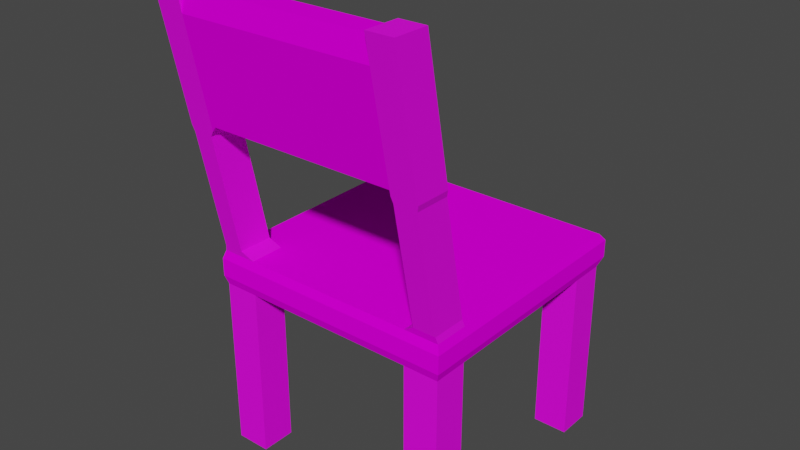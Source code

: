 # Source: chair.blend  (saved by Blender 2.93.21; exported with 4.5.12 LTS)
import bpy
from mathutils import Matrix  # noqa: F401  (used for matrix-valued properties, if any)

bpy.ops.wm.read_factory_settings(use_empty=True)
scene = bpy.context.scene
scene.name = 'Scene'

# ---- collections
col_collection = bpy.data.collections.new('Collection'); scene.collection.children.link(col_collection)

# ---- images (referenced by path relative to the original .blend; pixels are not part of the script)
import os
ASSET_DIR = os.environ.get("B2B_ASSET_DIR", "")  # directory of the original .blend (textures are referenced by path, not embedded)
HERE = os.path.dirname(os.path.abspath(__file__))  # packed textures are extracted next to this script under _unpacked/

def load_image(name, relpath, width, height, colorspace="sRGB"):
    """Load a texture the original file referenced (path relative to the .blend, or extracted next to this script)."""
    p = next((c for c in (os.path.join(HERE, relpath), os.path.join(ASSET_DIR, relpath)) if relpath and os.path.exists(c)), "")
    if p:
        img = bpy.data.images.load(p, check_existing=True)
        img.name = name
    else:  # same state as the original file: an image datablock whose file is absent (Cycles renders it pink)
        img = bpy.data.images.new(name, width, height)
        img.source = "FILE"
        img.filepath = "//" + (relpath or name)
    img.colorspace_settings.name = colorspace
    return img
img_leather_01_png = load_image('leather_01.png', 'leather_01.png', 1024, 1024, 'sRGB')
img_fabric_base_color = load_image('fabric Base Color', '', 1024, 1024, 'sRGB')
img_wood_fine_03_png = load_image('Wood_Fine_03.png', 'Wood_Fine_03.png', 1024, 1024, 'sRGB')

# ---- materials (node trees are filled in below, after node groups)
mat_fabric = bpy.data.materials.new('fabric')
mat_fabric.use_transparent_shadow = False
mat_wood = bpy.data.materials.new('wood')
mat_wood.use_transparent_shadow = False

# ---- material node trees
mat_fabric.use_nodes = True; mat_fabric.node_tree.nodes.clear()
_N = mat_fabric.node_tree.nodes; _L = mat_fabric.node_tree.links
n0 = _N.new('ShaderNodeBsdfPrincipled'); n0.name = 'Principled BSDF'; n0.location = (10, 300)
n0.distribution = 'GGX'
n0.subsurface_method = 'BURLEY'
n0.inputs[2].default_value = 1.0
n0.inputs[3].default_value = 1.45
n0.inputs[13].default_value = 0.0
n0.inputs[20].default_value = 0.08147
n0.inputs[27].default_value = (0.0, 0.0, 0.0, 1.0)
n0.inputs[28].default_value = 1.0
n1 = _N.new('ShaderNodeOutputMaterial'); n1.name = 'Material Output'; n1.location = (300, 300)
n2 = _N.new('ShaderNodeTexImage'); n2.name = 'Image Texture'; n2.location = (-280, 280)
n2.image = img_leather_01_png
n3 = _N.new('ShaderNodeTexImage'); n3.name = 'Image Texture.001'; n3.location = (0, 0)
n3.image = img_fabric_base_color
_L.new(n0.outputs[0], n1.inputs[0])
_L.new(n2.outputs[0], n0.inputs[0])
n1.is_active_output = True
mat_wood.use_nodes = True; mat_wood.node_tree.nodes.clear()
_N = mat_wood.node_tree.nodes; _L = mat_wood.node_tree.links
n0 = _N.new('ShaderNodeBsdfPrincipled'); n0.name = 'Principled BSDF'; n0.location = (10, 300)
n0.distribution = 'GGX'
n0.subsurface_method = 'BURLEY'
n0.inputs[2].default_value = 0.7868
n0.inputs[3].default_value = 1.45
n0.inputs[13].default_value = 0.1912
n0.inputs[27].default_value = (0.0, 0.0, 0.0, 1.0)
n0.inputs[28].default_value = 1.0
n1 = _N.new('ShaderNodeOutputMaterial'); n1.name = 'Material Output'; n1.location = (300, 300)
n2 = _N.new('ShaderNodeTexImage'); n2.name = 'Image Texture'; n2.location = (-280, 280)
n2.image = img_wood_fine_03_png
_L.new(n0.outputs[0], n1.inputs[0])
_L.new(n2.outputs[0], n0.inputs[0])
n1.is_active_output = True

# ---- world
world_world = bpy.data.worlds.new('World'); scene.world = world_world
world_world.use_nodes = True; world_world.node_tree.nodes.clear()
_N = world_world.node_tree.nodes; _L = world_world.node_tree.links
n0 = _N.new('ShaderNodeOutputWorld'); n0.name = 'World Output'; n0.location = (300, 300)
n1 = _N.new('ShaderNodeBackground'); n1.name = 'Background'; n1.location = (10, 300)
n1.inputs[0].default_value = (0.05088, 0.05088, 0.05088, 1.0)
_L.new(n1.outputs[0], n0.inputs[0])
n0.is_active_output = True
world_world.color = (0.05088, 0.05088, 0.05088)
world_world.use_sun_shadow = False
world_world.sun_shadow_jitter_overblur = 0.0

# ---- meshes
me_cube_001 = bpy.data.meshes.new('Cube.001')
me_cube_001.from_pydata([(-0.2, -0.2, 0.0), (-0.2, -0.2, 2.0), (-0.2, 0.2, 0.0), (-0.2, 0.2, 2.0), (0.2, -0.2, 0.0), (0.2, -0.2, 2.0), (0.2, 0.2, 0.0), (0.2, 0.2, 2.0), (2.2, -0.2, 2.0), (2.2, 0.2, 2.0), (2.6, -0.2, 2.0), (2.6, 0.2, 2.0), (2.2, -0.2, 0.0), (2.2, 0.2, 0.0), (2.6, -0.2, 0.0), (2.6, 0.2, 0.0), (-0.2, -2.2, 2.0), (0.2, -2.2, 2.0), (2.2, -2.2, 2.0), (2.6, -2.2, 2.0), (-0.2, -2.6, 2.0), (0.2, -2.6, 2.0), (2.2, -2.6, 2.0), (2.6, -2.6, 2.0), (-0.2, -2.2, 0.0), (0.2, -2.2, 0.0), (-0.2, -2.6, 0.0), (0.2, -2.6, 0.0), (2.2, -2.2, 0.0), (2.6, -2.2, 0.0), (2.2, -2.6, 0.0), (2.6, -2.6, 0.0), (-0.2, -0.2, 2.4), (-0.2, 0.2, 2.4), (0.2, -0.2, 2.4), (0.2, 0.2, 2.4), (2.2, -0.2, 2.4), (2.2, 0.2, 2.4), (2.6, -0.2, 2.4), (2.6, 0.2, 2.4), (-0.2, -2.2, 2.4), (0.2, -2.2, 2.4), (2.2, -2.2, 2.4), (2.6, -2.2, 2.4), (-0.2, -2.6, 2.4), (0.2, -2.6, 2.4), (2.2, -2.6, 2.4), (2.6, -2.6, 2.4), (-0.2, -2.8, 5.4), (0.1, -2.8, 5.4), (2.3, -2.8, 5.4), (2.6, -2.8, 5.4), (-0.2, -3.2, 5.4), (0.1, -3.2, 5.4), (2.3, -3.2, 5.4), (2.6, -3.2, 5.4), (1.8, 0.2, 2.0), (1.8, -2.6, 2.0), (1.8, -0.2, 2.4), (1.8, 0.2, 2.4), (1.8, -2.2, 2.4), (1.8, -2.6, 2.4), (0.6, 0.2, 2.0), (0.6, 0.2, 2.4), (0.6, -2.6, 2.0), (0.6, -0.2, 2.4), (0.6, -2.2, 2.4), (0.6, -2.6, 2.4), (1.8, -2.2, 2.0), (0.6, -2.2, 2.0), (1.8, -0.2, 2.0), (0.6, -0.2, 2.0), (1.8, -2.638, 3.9), (0.6, -2.638, 3.9), (2.6, -2.5, 3.9), (2.6, -2.9, 3.9), (-0.2, -2.5, 3.9), (-0.2, -2.9, 3.9), (1.8, -2.765, 3.9), (0.6, -2.765, 3.9), (0.1, -2.5, 3.9), (0.1, -2.9, 3.9), (2.3, -2.5, 3.9), (2.3, -2.9, 3.9), (1.8, -2.74, 5.1), (0.6, -2.74, 5.1), (1.8, -3.14, 5.1), (0.6, -3.14, 5.1), (2.6, -3.14, 5.1), (2.6, -2.74, 5.1), (2.3, -3.14, 5.1), (2.3, -2.74, 5.1), (-0.2, -2.74, 5.1), (-0.2, -3.14, 5.1), (0.1, -2.74, 5.1), (0.1, -3.14, 5.1), (2.58, -2.215, 2.475), (2.58, -2.615, 2.475), (2.32, -2.215, 2.475), (2.32, -2.615, 2.475), (2.58, -2.886, 3.829), (2.32, -2.486, 3.829), (2.32, -2.886, 3.829), (2.58, -2.486, 3.829), (0.05, -2.215, 2.475), (-0.18, -2.615, 2.475), (-0.18, -2.215, 2.475), (0.05, -2.615, 2.475), (0.05, -2.486, 3.829), (-0.18, -2.486, 3.829), (0.05, -2.886, 3.829), (-0.18, -2.886, 3.829), (2.222, 0.2901, 2.302), (0.1777, 0.2901, 2.302), (2.631, -2.631, 2.302), (2.631, -2.222, 2.302), (2.631, -0.1777, 2.302), (2.222, -2.631, 2.302), (2.631, 0.2901, 2.302), (0.1777, -2.631, 2.302), (-0.2312, -2.222, 2.302), (-0.2312, -2.631, 2.302), (-0.2312, -0.1777, 2.302), (-0.2312, 0.2901, 2.302), (1.813, -2.631, 2.302), (1.813, 0.2901, 2.302), (0.5866, -2.631, 2.302), (0.5866, 0.2901, 2.302), (2.222, 0.2901, 2.098), (2.631, -2.631, 2.098), (2.631, -0.1777, 2.098), (2.222, -2.631, 2.098), (2.631, 0.2901, 2.098), (-0.2312, -2.631, 2.098), (-0.2312, 0.2901, 2.098), (0.1777, 0.2901, 2.098), (2.631, -2.222, 2.098), (0.1777, -2.631, 2.098), (-0.2312, -2.222, 2.098), (-0.2312, -0.1777, 2.098), (1.813, -2.631, 2.098), (1.813, 0.2901, 2.098), (0.5866, -2.631, 2.098), (0.5866, 0.2901, 2.098), (1.8, -2.841, 5.351), (1.8, -3.12, 5.351), (0.6, -2.841, 5.351), (0.6, -3.12, 5.351), (2.25, -2.638, 3.9), (2.25, -2.765, 3.9), (2.25, -2.74, 5.1), (2.25, -3.14, 5.1), (2.25, -2.841, 5.351), (2.25, -3.12, 5.351), (0.15, -3.14, 5.1), (0.15, -2.74, 5.1), (0.15, -2.765, 3.9), (0.15, -2.638, 3.9), (0.15, -2.841, 5.351), (0.15, -3.12, 5.351), (1.8, -2.512, 3.96), (0.6, -2.512, 3.96), (2.6, -2.512, 3.96), (-0.2, -2.912, 3.96), (0.1, -2.512, 3.96), (1.8, -2.912, 3.96), (2.3, -2.912, 3.96), (2.3, -2.512, 3.96), (0.6, -2.912, 3.96), (2.6, -2.912, 3.96), (-0.2, -2.512, 3.96), (0.1, -2.912, 3.96), (2.25, -2.912, 3.96), (2.25, -2.512, 3.96), (0.15, -2.912, 3.96), (0.15, -2.512, 3.96), (2.3, -2.841, 5.351), (2.3, -3.12, 5.351), (0.1, -2.841, 5.351), (0.1, -3.12, 5.351)], [], [(0, 1, 3, 2), (2, 3, 7, 6), (6, 7, 5, 4), (4, 5, 1, 0), (2, 6, 4, 0), (121, 44, 40, 120), (166, 83, 75, 169), (9, 13, 12, 8), (13, 15, 14, 12), (11, 15, 13, 9), (10, 14, 15, 11), (8, 12, 14, 10), (118, 39, 38, 116), (102, 100, 75, 83), (116, 38, 43, 115), (127, 113, 35, 63), (18, 19, 29, 28), (114, 115, 43, 47), (16, 24, 26, 20), (25, 27, 26, 24), (17, 25, 24, 16), (20, 26, 27, 21), (21, 27, 25, 17), (28, 29, 31, 30), (22, 18, 28, 30), (23, 22, 30, 31), (19, 23, 31, 29), (35, 33, 32, 34), (59, 58, 36, 37), (37, 36, 38, 39), (36, 42, 43, 38), (65, 34, 41, 66), (34, 32, 40, 41), (167, 162, 74, 82), (123, 122, 32, 33), (112, 37, 39, 118), (122, 120, 40, 32), (119, 45, 44, 121), (108, 109, 76, 80), (124, 117, 46, 61), (113, 123, 33, 35), (117, 114, 47, 46), (175, 164, 94, 155), (153, 145, 86, 151), (101, 82, 74, 103), (160, 161, 85, 84), (98, 42, 46, 99), (110, 81, 77, 111), (93, 52, 48, 92), (88, 89, 51, 55), (168, 165, 86, 87), (93, 95, 53, 52), (49, 48, 52, 53), (50, 54, 55, 51), (152, 153, 177, 176), (126, 124, 61, 67), (36, 58, 60, 42), (63, 65, 58, 59), (112, 125, 59, 37), (35, 34, 65, 63), (119, 126, 67, 45), (164, 80, 76, 170), (58, 65, 66, 60), (125, 127, 63, 59), (57, 64, 69, 68), (57, 68, 18, 22), (17, 69, 64, 21), (62, 56, 70, 71), (8, 70, 56, 9), (7, 62, 71, 5), (69, 17, 5, 71), (69, 71, 70, 68), (68, 70, 8, 18), (8, 10, 19, 18), (5, 17, 16, 1), (67, 61, 60, 66), (100, 103, 74, 75), (111, 77, 76, 109), (173, 160, 84, 150), (169, 162, 89, 88), (50, 51, 89, 91), (54, 90, 88, 55), (49, 94, 92, 48), (163, 171, 95, 93), (163, 93, 92, 170), (172, 166, 90, 151), (174, 171, 81, 156), (42, 60, 61, 46), (67, 66, 41, 45), (104, 107, 45, 41), (148, 149, 78, 72), (156, 157, 73, 79), (78, 79, 73, 72), (47, 43, 96, 97), (101, 98, 99, 102), (42, 98, 96, 43), (46, 47, 97, 99), (82, 101, 102, 83), (97, 96, 103, 100), (98, 101, 103, 96), (99, 97, 100, 102), (108, 110, 107, 104), (44, 105, 106, 40), (45, 107, 105, 44), (41, 40, 106, 104), (80, 81, 110, 108), (105, 111, 109, 106), (107, 110, 111, 105), (104, 106, 109, 108), (141, 143, 127, 125), (137, 142, 126, 119), (128, 141, 125, 112), (142, 140, 124, 126), (131, 129, 114, 117), (135, 134, 123, 113), (140, 131, 117, 124), (137, 119, 121, 133), (139, 138, 120, 122), (128, 112, 118, 132), (134, 139, 122, 123), (129, 136, 115, 114), (143, 135, 113, 127), (130, 116, 115, 136), (132, 118, 116, 130), (133, 121, 120, 138), (20, 133, 138, 16), (11, 132, 130, 10), (10, 130, 136, 19), (62, 7, 135, 143), (23, 19, 136, 129), (3, 1, 139, 134), (9, 128, 132, 11), (1, 16, 138, 139), (21, 137, 133, 20), (57, 22, 131, 140), (7, 3, 134, 135), (22, 23, 129, 131), (64, 57, 140, 142), (9, 56, 141, 128), (21, 64, 142, 137), (56, 62, 143, 141), (152, 144, 145, 153), (144, 146, 147, 145), (147, 87, 86, 145), (144, 84, 85, 146), (144, 152, 150, 84), (82, 83, 149, 148), (165, 172, 151, 86), (167, 173, 150, 91), (85, 155, 158, 146), (147, 159, 154, 87), (146, 158, 159, 147), (81, 80, 157, 156), (168, 174, 156, 79), (161, 175, 155, 85), (73, 157, 175, 161), (87, 154, 174, 168), (82, 148, 173, 167), (78, 149, 172, 165), (154, 95, 171, 174), (149, 83, 166, 172), (77, 163, 170, 76), (77, 81, 171, 163), (75, 74, 162, 169), (148, 72, 160, 173), (94, 164, 170, 92), (79, 78, 165, 168), (72, 73, 161, 160), (157, 80, 164, 175), (91, 89, 162, 167), (90, 166, 169, 88), (91, 176, 50), (150, 152, 176, 91), (176, 177, 50), (50, 177, 54), (90, 177, 153, 151), (90, 54, 177), (159, 158, 178, 179), (94, 178, 158, 155), (94, 49, 178), (154, 159, 179, 95), (53, 95, 179), (53, 179, 49), (178, 49, 179)])
me_cube_001.polygons.foreach_set('material_index', [1, 1, 1, 1, 0, 0, 1, 1, 1, 1, 1, 1, 0, 1, 0, 0, 1, 0, 1, 0, 1, 1, 1, 0, 1, 1, 1, 0, 0, 0, 0, 0, 0, 1, 0, 0, 0, 0, 1, 0, 0, 0, 0, 0, 1, 0, 1, 1, 1, 1, 0, 1, 1, 1, 0, 0, 0, 0, 0, 0, 0, 1, 0, 0, 0, 0, 0, 0, 0, 0, 0, 0, 0, 0, 0, 0, 1, 1, 0, 1, 1, 1, 1, 1, 1, 0, 0, 0, 0, 1, 0, 0, 0, 1, 1, 1, 0, 1, 1, 1, 1, 1, 1, 1, 1, 1, 1, 1, 1, 0, 0, 0, 0, 0, 0, 0, 0, 0, 0, 0, 0, 0, 0, 0, 0, 0, 0, 0, 0, 0, 0, 0, 0, 0, 0, 0, 0, 0, 0, 0, 0, 0, 0, 0, 0, 0, 0, 0, 0, 0, 0, 0, 0, 0, 0, 0, 0, 0, 0, 0, 0, 1, 1, 1, 0, 1, 0, 0, 0, 1, 1, 1, 0, 1, 1, 0, 1, 0, 0, 1, 0, 1, 1, 1])
_uv = me_cube_001.uv_layers.new(name='UVMap')
_uv.uv.foreach_set('vector', [0.5222, 0.2149, 0.7347, 0.2149, 0.7347, 0.2574, 0.5222, 0.2574, 0.5222, 0.5632, 0.7329, 0.5632, 0.7329, 0.6057, 0.5222, 0.6057, 0.4372, 0.5967, 0.4372, 0.8092, 0.3947, 0.8092, 0.3947, 0.5967, 0.9181, 0.582, 0.9181, 0.794, 0.8756, 0.794, 0.8756, 0.582, 0.3416, 0.8518, 0.2991, 0.8518, 0.2991, 0.8093, 0.3416, 0.8093, 0.8239, 0.3338, 0.8195, 0.3239, 0.7772, 0.3286, 0.7807, 0.3386, 0.2338, 0.4224, 0.2337, 0.416, 0.2656, 0.4156, 0.2657, 0.4221, 0.3947, 0.8092, 0.3947, 0.5967, 0.3522, 0.5967, 0.3522, 0.8092, 0.5647, 0.8631, 0.6072, 0.8631, 0.6072, 0.8206, 0.5647, 0.8206, 0.2047, 0.7892, 0.2047, 0.5773, 0.1622, 0.5773, 0.1622, 0.7892, 0.7347, 0.5141, 0.5222, 0.5141, 0.5222, 0.5566, 0.7347, 0.5566, 0.8756, 0.7928, 0.8756, 0.582, 0.8331, 0.582, 0.8331, 0.7928, 0.7668, 0.5599, 0.7772, 0.5566, 0.7772, 0.5141, 0.7668, 0.5164, 0.2358, 0.4083, 0.2634, 0.408, 0.2656, 0.4156, 0.2337, 0.416, 0.7668, 0.5164, 0.7772, 0.5141, 0.7772, 0.3015, 0.7668, 0.2991, 0.7644, 0.6468, 0.7644, 0.6033, 0.7751, 0.6057, 0.7751, 0.6482, 0.9606, 1.0, 0.9181, 1.0, 0.9181, 0.7893, 0.9606, 0.7893, 0.8944, 0.3339, 0.8512, 0.3387, 0.8477, 0.3286, 0.8899, 0.3239, 0.7819, 0.3708, 0.8054, 0.582, 0.8477, 0.5774, 0.8242, 0.3661, 0.5647, 0.8631, 0.5647, 0.8206, 0.5222, 0.8206, 0.5222, 0.8631, 0.9606, 0.7893, 0.9606, 0.5773, 0.9181, 0.5773, 0.9181, 0.7893, 0.9606, 0.2107, 0.9606, 0.0, 0.9181, 0.0, 0.9181, 0.2107, 0.3522, 0.8093, 0.3522, 0.5967, 0.3097, 0.5967, 0.3097, 0.8093, 0.4372, 0.8093, 0.4797, 0.8093, 0.4797, 0.8518, 0.4372, 0.8518, 0.3097, 0.8093, 0.2672, 0.8093, 0.2672, 0.5967, 0.3097, 0.5967, 0.2636, 0.212, 0.2211, 0.2124, 0.2189, 0.0004242, 0.2614, 0.0, 0.8523, 0.3708, 0.8946, 0.3661, 0.9181, 0.5774, 0.8758, 0.582, 0.3097, 0.2991, 0.2672, 0.2991, 0.2672, 0.2566, 0.3097, 0.2566, 0.4797, 0.2991, 0.4797, 0.2566, 0.5222, 0.2566, 0.5222, 0.2991, 0.2505, 0.8323, 0.2505, 0.7898, 0.208, 0.7898, 0.208, 0.8323, 0.2505, 0.7898, 0.2505, 0.5773, 0.208, 0.5773, 0.208, 0.7898, 0.3522, 0.2566, 0.3097, 0.2566, 0.3097, 0.0441, 0.3522, 0.0441, 0.3097, 0.2566, 0.2672, 0.2566, 0.2672, 0.0441, 0.3097, 0.0441, 0.1557, 0.6091, 0.1557, 0.5773, 0.1622, 0.5773, 0.1622, 0.6091, 0.7669, 0.2607, 0.7669, 0.2173, 0.7772, 0.2149, 0.7772, 0.2574, 0.1646, 0.821, 0.1622, 0.8316, 0.2047, 0.8316, 0.208, 0.821, 0.7669, 0.2173, 0.7669, 0.0, 0.7772, 0.002372, 0.7772, 0.2149, 0.9204, 0.243, 0.9181, 0.2529, 0.9606, 0.2529, 0.9639, 0.243, 0.849, 0.9473, 0.8734, 0.9473, 0.8756, 0.955, 0.8437, 0.955, 0.1803, 0.2451, 0.2238, 0.2446, 0.2215, 0.2548, 0.179, 0.2552, 0.7644, 0.6033, 0.7644, 0.5599, 0.7751, 0.5632, 0.7751, 0.6057, 0.2238, 0.2446, 0.2672, 0.2442, 0.264, 0.2544, 0.2215, 0.2548, 0.1557, 0.8376, 0.1557, 0.8429, 0.03244, 0.8429, 0.03244, 0.8376, 0.23, 0.5715, 0.1821, 0.5719, 0.1819, 0.5455, 0.2297, 0.5451, 0.8883, 0.9477, 0.8862, 0.9553, 0.9181, 0.9553, 0.9159, 0.9477, 0.1557, 0.6623, 0.1557, 0.7898, 0.03244, 0.7898, 0.03244, 0.6623, 0.2634, 0.5788, 0.2505, 0.5773, 0.2505, 0.6198, 0.2634, 0.6213, 0.934, 0.4074, 0.9287, 0.4151, 0.9606, 0.4151, 0.9584, 0.4074, 0.8448, 0.03239, 0.8477, 0.0, 0.8054, 0.004694, 0.8026, 0.03708, 0.9153, 0.03239, 0.873, 0.03708, 0.8758, 0.004694, 0.9181, 0.0, 0.05313, 0.4242, 0.1806, 0.4229, 0.1819, 0.5455, 0.05436, 0.5468, 0.9606, 0.5448, 0.9287, 0.5448, 0.9287, 0.5773, 0.9606, 0.5773, 0.6991, 0.8206, 0.6672, 0.8206, 0.6672, 0.8631, 0.6991, 0.8631, 0.7309, 0.8206, 0.7309, 0.8631, 0.6991, 0.8631, 0.6991, 0.8206, 0.5094, 0.602, 0.4797, 0.602, 0.4797, 0.5967, 0.5094, 0.5967, 0.04993, 0.2464, 0.1803, 0.2451, 0.179, 0.2552, 0.05146, 0.2565, 0.5222, 0.2566, 0.4797, 0.2566, 0.4797, 0.0441, 0.5222, 0.0441, 0.3522, 0.2991, 0.3522, 0.2566, 0.4797, 0.2566, 0.4797, 0.2991, 0.7644, 0.8206, 0.7644, 0.7772, 0.7751, 0.7757, 0.7751, 0.8182, 0.3097, 0.2991, 0.3097, 0.2566, 0.3522, 0.2566, 0.3522, 0.2991, 0.00648, 0.2468, 0.04993, 0.2464, 0.05146, 0.2565, 0.008952, 0.2569, 0.2991, 0.8157, 0.2991, 0.8093, 0.2672, 0.8093, 0.2672, 0.8157, 0.4797, 0.2566, 0.3522, 0.2566, 0.3522, 0.0441, 0.4797, 0.0441, 0.7644, 0.7772, 0.7644, 0.6468, 0.7751, 0.6482, 0.7751, 0.7757, 0.4797, 0.5967, 0.3522, 0.5967, 0.3522, 0.5542, 0.4797, 0.5542, 0.4797, 0.5967, 0.4797, 0.5542, 0.5222, 0.5542, 0.5222, 0.5967, 0.3097, 0.5542, 0.3522, 0.5542, 0.3522, 0.5967, 0.3097, 0.5967, 0.3522, 0.2992, 0.4797, 0.2992, 0.4797, 0.3417, 0.3522, 0.3417, 0.8197, 0.8158, 0.7772, 0.8158, 0.7772, 0.8583, 0.8197, 0.8583, 0.3097, 0.2991, 0.3522, 0.2992, 0.3522, 0.3417, 0.3097, 0.3417, 0.3522, 0.5542, 0.3097, 0.5542, 0.3097, 0.3417, 0.3522, 0.3417, 0.3522, 0.5542, 0.3522, 0.3417, 0.4797, 0.3417, 0.4797, 0.5542, 0.4797, 0.5542, 0.4797, 0.3417, 0.5222, 0.3417, 0.5222, 0.5542, 0.4372, 0.8093, 0.4797, 0.8093, 0.4797, 0.5967, 0.4372, 0.5967, 0.3097, 0.3417, 0.3097, 0.5542, 0.2672, 0.5542, 0.2672, 0.3416, 0.3522, 0.001594, 0.4797, 0.001594, 0.4797, 0.0441, 0.3522, 0.0441, 0.9033, 0.1696, 0.8611, 0.1743, 0.8617, 0.1666, 0.904, 0.1619, 0.8329, 0.1697, 0.8336, 0.1619, 0.7913, 0.1666, 0.7907, 0.1743, 0.1557, 0.6145, 0.1557, 0.6623, 0.03244, 0.6623, 0.03244, 0.6145, 0.9045, 0.1555, 0.8623, 0.1602, 0.873, 0.03708, 0.9153, 0.03239, 0.0, 0.6091, 0.0, 0.5773, 0.03244, 0.5773, 0.03244, 0.6091, 0.2353, 0.5773, 0.235, 0.545, 0.2669, 0.5447, 0.2672, 0.5769, 0.2991, 0.9706, 0.2991, 0.9383, 0.2672, 0.9383, 0.2672, 0.9706, 0.9606, 0.4216, 0.9287, 0.4216, 0.9287, 0.5448, 0.9606, 0.5448, 0.8341, 0.1555, 0.8448, 0.03239, 0.8026, 0.03708, 0.7919, 0.1602, 0.2285, 0.4225, 0.2338, 0.4224, 0.235, 0.545, 0.2297, 0.5451, 0.821, 0.8103, 0.821, 0.8157, 0.8197, 0.8158, 0.8054, 0.8105, 0.5222, 0.0441, 0.4797, 0.0441, 0.4797, 0.001594, 0.5222, 0.001594, 0.3522, 0.001594, 0.3522, 0.0441, 0.3097, 0.0441, 0.3097, 0.001594, 0.2936, 0.04251, 0.2936, 0.0, 0.3097, 0.001594, 0.3097, 0.0441, 0.7919, 0.5874, 0.8054, 0.5874, 0.8054, 0.6352, 0.7919, 0.6352, 0.8054, 0.8105, 0.7919, 0.8105, 0.7919, 0.7627, 0.8054, 0.7627, 0.8054, 0.6352, 0.8054, 0.7627, 0.7919, 0.7627, 0.7919, 0.6352, 0.8899, 0.3239, 0.8477, 0.3286, 0.8484, 0.3205, 0.8906, 0.3158, 0.3939, 0.9559, 0.3939, 0.8092, 0.3522, 0.8176, 0.3522, 0.9643, 0.8756, 0.794, 0.8883, 0.8021, 0.9159, 0.8021, 0.9181, 0.794, 0.2215, 0.2548, 0.264, 0.2544, 0.2619, 0.2624, 0.2343, 0.2627, 0.3939, 0.9637, 0.3939, 0.9559, 0.3522, 0.9643, 0.3522, 0.972, 0.8906, 0.3158, 0.8484, 0.3205, 0.8611, 0.1743, 0.9033, 0.1696, 0.8883, 0.8021, 0.8883, 0.9477, 0.9159, 0.9477, 0.9159, 0.8021, 0.2343, 0.2627, 0.2619, 0.2624, 0.2634, 0.408, 0.2358, 0.4083, 0.3939, 0.8253, 0.4356, 0.8169, 0.4356, 0.9636, 0.3939, 0.972, 0.8195, 0.3239, 0.8202, 0.3158, 0.7779, 0.3205, 0.7772, 0.3286, 0.9181, 0.2529, 0.934, 0.261, 0.9584, 0.261, 0.9606, 0.2529, 0.8331, 0.7928, 0.8756, 0.7928, 0.8734, 0.8009, 0.849, 0.8009, 0.3939, 0.8176, 0.4356, 0.8092, 0.4356, 0.8169, 0.3939, 0.8253, 0.8202, 0.3158, 0.8329, 0.1697, 0.7907, 0.1743, 0.7779, 0.3205, 0.934, 0.261, 0.934, 0.4074, 0.9584, 0.4074, 0.9584, 0.261, 0.849, 0.8009, 0.8734, 0.8009, 0.8734, 0.9473, 0.849, 0.9473, 0.7428, 0.7772, 0.7428, 0.6468, 0.7644, 0.6468, 0.7644, 0.7772, 0.006264, 0.2251, 0.04972, 0.2247, 0.04993, 0.2464, 0.00648, 0.2468, 0.7428, 0.8206, 0.7428, 0.7772, 0.7644, 0.7772, 0.7644, 0.8206, 0.04972, 0.2247, 0.1801, 0.2234, 0.1803, 0.2451, 0.04993, 0.2464, 0.2235, 0.223, 0.267, 0.2225, 0.2672, 0.2442, 0.2238, 0.2446, 0.7428, 0.6033, 0.7428, 0.5599, 0.7644, 0.5599, 0.7644, 0.6033, 0.1801, 0.2234, 0.2235, 0.223, 0.2238, 0.2446, 0.1803, 0.2451, 0.9204, 0.2215, 0.9204, 0.243, 0.9639, 0.243, 0.9639, 0.2215, 0.7451, 0.2173, 0.7451, 0.0, 0.7669, 0.0, 0.7669, 0.2173, 0.1646, 0.7994, 0.1646, 0.821, 0.208, 0.821, 0.208, 0.7994, 0.7451, 0.2607, 0.7451, 0.2173, 0.7669, 0.2173, 0.7669, 0.2607, 0.8968, 0.3555, 0.8536, 0.3603, 0.8512, 0.3387, 0.8944, 0.3339, 0.7428, 0.6468, 0.7428, 0.6033, 0.7644, 0.6033, 0.7644, 0.6468, 0.7451, 0.5164, 0.7668, 0.5164, 0.7668, 0.2991, 0.7451, 0.2991, 0.7451, 0.5599, 0.7668, 0.5599, 0.7668, 0.5164, 0.7451, 0.5164, 0.8263, 0.3554, 0.8239, 0.3338, 0.7807, 0.3386, 0.7831, 0.3602, 0.8242, 0.3661, 0.8263, 0.3554, 0.7831, 0.3602, 0.7819, 0.3708, 0.7347, 0.5566, 0.7451, 0.5599, 0.7451, 0.5164, 0.7347, 0.5141, 0.7347, 0.5141, 0.7451, 0.5164, 0.7451, 0.2991, 0.7347, 0.3015, 0.7329, 0.6482, 0.7329, 0.6057, 0.7428, 0.6033, 0.7428, 0.6468, 0.8946, 0.3661, 0.8523, 0.3708, 0.8536, 0.3603, 0.8968, 0.3555, 0.7347, 0.2574, 0.7347, 0.2149, 0.7451, 0.2173, 0.7451, 0.2607, 0.1622, 0.7892, 0.1646, 0.7994, 0.208, 0.7994, 0.2047, 0.7892, 0.7347, 0.2149, 0.7347, 0.002372, 0.7451, 0.0, 0.7451, 0.2173, 0.9181, 0.2107, 0.9204, 0.2215, 0.9639, 0.2215, 0.9606, 0.2107, 0.1786, 0.2128, 0.2211, 0.2124, 0.2235, 0.223, 0.1801, 0.2234, 0.7329, 0.6057, 0.7329, 0.5632, 0.7428, 0.5599, 0.7428, 0.6033, 0.2211, 0.2124, 0.2636, 0.212, 0.267, 0.2225, 0.2235, 0.223, 0.05103, 0.2141, 0.1786, 0.2128, 0.1801, 0.2234, 0.04972, 0.2247, 0.7329, 0.8182, 0.7329, 0.7757, 0.7428, 0.7772, 0.7428, 0.8206, 0.008529, 0.2145, 0.05103, 0.2141, 0.04972, 0.2247, 0.006264, 0.2251, 0.7329, 0.7757, 0.7329, 0.6482, 0.7428, 0.6468, 0.7428, 0.7772, 0.5094, 0.602, 0.5094, 0.6498, 0.4797, 0.6498, 0.4797, 0.602, 0.5094, 0.6498, 0.5094, 0.7773, 0.4797, 0.7773, 0.4797, 0.6498, 0.05462, 0.5732, 0.05436, 0.5468, 0.1819, 0.5455, 0.1821, 0.5719, 0.004632, 0.6623, 0.03244, 0.6623, 0.03244, 0.7898, 0.004632, 0.7898, 0.004632, 0.6623, 0.004632, 0.6145, 0.03244, 0.6145, 0.03244, 0.6623, 0.7772, 0.5821, 0.8197, 0.582, 0.8054, 0.5874, 0.7919, 0.5874, 0.1806, 0.4229, 0.2285, 0.4225, 0.2297, 0.5451, 0.1819, 0.5455, 0.1557, 0.6091, 0.1557, 0.6145, 0.03244, 0.6145, 0.03244, 0.6091, 0.03244, 0.7898, 0.03244, 0.8376, 0.004632, 0.8376, 0.004632, 0.7898, 0.05462, 0.5732, 0.0068, 0.5737, 0.006536, 0.5473, 0.05436, 0.5468, 0.5094, 0.7773, 0.5094, 0.8252, 0.4797, 0.8252, 0.4797, 0.7773, 0.8197, 0.8158, 0.7772, 0.8158, 0.7919, 0.8105, 0.8054, 0.8105, 0.821, 0.7625, 0.821, 0.8103, 0.8054, 0.8105, 0.8054, 0.7627, 0.1557, 0.7898, 0.1557, 0.8376, 0.03244, 0.8376, 0.03244, 0.7898, 0.7919, 0.7627, 0.7919, 0.8105, 0.7785, 0.8103, 0.7785, 0.7625, 0.05436, 0.5468, 0.006536, 0.5473, 0.005313, 0.4247, 0.05313, 0.4242, 0.5384, 0.2756, 0.5384, 0.2902, 0.532, 0.2769, 0.532, 0.2769, 0.8054, 0.6352, 0.8054, 0.5874, 0.821, 0.5872, 0.821, 0.635, 0.006536, 0.5473, 0.001223, 0.5473, 0.0, 0.4248, 0.005313, 0.4247, 0.5438, 0.2924, 0.5384, 0.2792, 0.5438, 0.2756, 0.5438, 0.2756, 0.8336, 0.1619, 0.8341, 0.1555, 0.7919, 0.1602, 0.7913, 0.1666, 0.9606, 0.4151, 0.9287, 0.4151, 0.9287, 0.4216, 0.9606, 0.4216, 0.904, 0.1619, 0.8617, 0.1666, 0.8623, 0.1602, 0.9045, 0.1555, 0.7919, 0.5874, 0.7919, 0.6352, 0.7785, 0.635, 0.7785, 0.5872, 0.2991, 0.9383, 0.2991, 0.8157, 0.2672, 0.8157, 0.2672, 0.9383, 0.8054, 0.7627, 0.8054, 0.6352, 0.821, 0.635, 0.821, 0.7625, 0.7919, 0.6352, 0.7919, 0.7627, 0.7785, 0.7625, 0.7785, 0.635, 0.5383, 0.2756, 0.532, 0.2623, 0.5383, 0.2607, 0.5383, 0.2608, 0.03244, 0.6091, 0.03244, 0.5773, 0.1557, 0.5773, 0.1557, 0.6091, 0.235, 0.545, 0.2338, 0.4224, 0.2657, 0.4221, 0.2669, 0.5447, 0.6072, 0.8695, 0.6338, 0.8588, 0.6391, 0.8631, 0.03244, 0.6145, 0.004632, 0.6145, 0.004632, 0.6091, 0.03244, 0.6091, 0.6338, 0.8588, 0.6338, 0.8292, 0.6391, 0.8631, 0.6391, 0.8631, 0.6338, 0.8292, 0.6391, 0.8206, 0.235, 0.545, 0.2353, 0.5714, 0.23, 0.5715, 0.2297, 0.5451, 0.6072, 0.827, 0.6391, 0.8206, 0.6338, 0.8292, 0.4797, 0.8252, 0.5094, 0.8252, 0.5094, 0.8305, 0.4797, 0.8305, 0.03244, 0.8429, 0.004632, 0.8429, 0.004632, 0.8376, 0.03244, 0.8376, 0.5275, 0.2932, 0.5275, 0.2607, 0.5222, 0.265, 0.006536, 0.5473, 0.0068, 0.5737, 0.001487, 0.5737, 0.001223, 0.5473, 0.6391, 0.8525, 0.6672, 0.8688, 0.6486, 0.8496, 0.6391, 0.8525, 0.6486, 0.8496, 0.6672, 0.8206, 0.5275, 0.2658, 0.532, 0.2607, 0.532, 0.2951])
me_cube_001.materials.append(mat_fabric)
me_cube_001.materials.append(mat_wood)
me_cube_001.use_remesh_fix_poles = True
me_cube_001.use_remesh_preserve_attributes = False
me_cube_001.update()

# ---- objects
ob_cube = bpy.data.objects.new('Cube', me_cube_001)

# ---- transforms, parenting, visibility, modifiers, constraints
ob_cube.location = (0.0, 0.0, 0.0)
ob_cube.scale = (0.5, 0.5, 0.5)

# ---- collection membership
col_collection.objects.link(ob_cube)

# ---- scene / render settings (as saved in the file)
scene.frame_start = 1; scene.frame_end = 250; scene.frame_set(1)
scene.render.engine = 'BLENDER_EEVEE_NEXT'
scene.cycles.use_denoising = False
scene.cycles.samples = 128
scene.cycles.sampling_pattern = 'TABULATED_SOBOL'
scene.cycles.use_adaptive_sampling = False
scene.cycles.use_light_tree = False
scene.view_settings.view_transform = 'Filmic'
bpy.context.view_layer.update()

# ---- added for rendering (the .blend has no active camera and no usable light): camera, sun
cam_auto = bpy.data.cameras.new('AutoCamera')
cam_auto.lens = 50.0
cam_auto.sensor_width = 36.0
cam_auto.clip_end = 1000.0
ob_auto_camera = bpy.data.objects.new('AutoCamera', cam_auto)
scene.collection.objects.link(ob_auto_camera)
ob_auto_camera.location = (3.8559, -4.63456, 3.95472)
ob_auto_camera.rotation_euler = (1.09748, -7.21219e-08, 0.694738)
scene.camera = ob_auto_camera
light_auto_sun = bpy.data.lights.new('AutoSun', 'SUN')
light_auto_sun.energy = 3.0
light_auto_sun.angle = 0.0523599
ob_auto_sun = bpy.data.objects.new('AutoSun', light_auto_sun)
scene.collection.objects.link(ob_auto_sun)
ob_auto_sun.rotation_euler = (0.872665, 0.174533, 0.523599)
bpy.context.view_layer.update()
